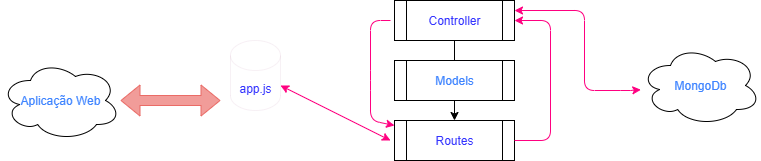

The diagram above was exported from draw.io. Its source (the exported page's mxGraphModel, read from the mxfile embedded in the PNG):
<mxGraphModel dx="890" dy="481" grid="1" gridSize="10" guides="1" tooltips="1" connect="1" arrows="1" fold="1" page="1" pageScale="1" pageWidth="827" pageHeight="1169" math="0" shadow="0">
  <root>
    <mxCell id="0" />
    <mxCell id="1" parent="0" />
    <mxCell id="dLi4WZXf8I_pZs512poh-1" value="&lt;font style=&quot;--darkreader-inline-color: var(--darkreader-text-3e84ff, #45a2ff);&quot; data-darkreader-inline-color=&quot;&quot; color=&quot;#3e84ff&quot;&gt;Aplicação Web&lt;/font&gt;" style="ellipse;shape=cloud;whiteSpace=wrap;html=1;" parent="1" vertex="1">
      <mxGeometry x="10" y="250" width="120" height="80" as="geometry" />
    </mxCell>
    <mxCell id="dLi4WZXf8I_pZs512poh-3" value="&lt;font style=&quot;color: rgb(51, 51, 255); --darkreader-inline-color: var(--darkreader-text-3333ff, #3d84ff);&quot; data-darkreader-inline-color=&quot;&quot;&gt;app.js&lt;/font&gt;" style="shape=cylinder3;whiteSpace=wrap;html=1;boundedLbl=1;backgroundOutline=1;size=15;labelBackgroundColor=default;strokeWidth=0;strokeColor=#B5739D;" parent="1" vertex="1">
      <mxGeometry x="240" y="230" width="50" height="70" as="geometry" />
    </mxCell>
    <mxCell id="dLi4WZXf8I_pZs512poh-6" value="" style="shape=flexArrow;endArrow=classic;startArrow=classic;html=1;rounded=0;strokeColor=#EA6B66;fillColor=#F19C99;" parent="1" source="dLi4WZXf8I_pZs512poh-1" edge="1">
      <mxGeometry width="100" height="100" relative="1" as="geometry">
        <mxPoint x="120" y="345" as="sourcePoint" />
        <mxPoint x="230" y="290" as="targetPoint" />
      </mxGeometry>
    </mxCell>
    <mxCell id="dLi4WZXf8I_pZs512poh-19" value="" style="edgeStyle=orthogonalEdgeStyle;rounded=0;orthogonalLoop=1;jettySize=auto;html=1;" parent="1" source="dLi4WZXf8I_pZs512poh-7" target="dLi4WZXf8I_pZs512poh-10" edge="1">
      <mxGeometry relative="1" as="geometry" />
    </mxCell>
    <mxCell id="dLi4WZXf8I_pZs512poh-7" value="&lt;font data-darkreader-inline-color=&quot;&quot; style=&quot;color: rgb(51, 51, 255); --darkreader-inline-color: var(--darkreader-text-3333ff, #3e84ff);&quot;&gt;Controller&lt;/font&gt;" style="shape=process;whiteSpace=wrap;html=1;backgroundOutline=1;" parent="1" vertex="1">
      <mxGeometry x="404" y="190" width="120" height="40" as="geometry" />
    </mxCell>
    <mxCell id="dLi4WZXf8I_pZs512poh-8" value="&lt;font style=&quot;--darkreader-inline-color: var(--darkreader-text-3e84ff, #45a2ff);&quot; data-darkreader-inline-color=&quot;&quot; color=&quot;#3e84ff&quot;&gt;Models&lt;/font&gt;" style="shape=process;whiteSpace=wrap;html=1;backgroundOutline=1;" parent="1" vertex="1">
      <mxGeometry x="404" y="250" width="120" height="40" as="geometry" />
    </mxCell>
    <mxCell id="dLi4WZXf8I_pZs512poh-10" value="&lt;font data-darkreader-inline-color=&quot;&quot; style=&quot;color: rgb(51, 51, 255); --darkreader-inline-color: var(--darkreader-text-3333ff, #3e84ff);&quot;&gt;Routes&lt;/font&gt;" style="shape=process;whiteSpace=wrap;html=1;backgroundOutline=1;" parent="1" vertex="1">
      <mxGeometry x="404" y="310" width="120" height="40" as="geometry" />
    </mxCell>
    <mxCell id="dLi4WZXf8I_pZs512poh-11" value="" style="endArrow=classic;startArrow=classic;html=1;rounded=1;exitX=1;exitY=0;exitDx=0;exitDy=45;exitPerimeter=0;curved=0;strokeColor=#FF0080;" parent="1" source="dLi4WZXf8I_pZs512poh-3" edge="1">
      <mxGeometry width="50" height="50" relative="1" as="geometry">
        <mxPoint x="220" y="300" as="sourcePoint" />
        <mxPoint x="400" y="330" as="targetPoint" />
      </mxGeometry>
    </mxCell>
    <mxCell id="dLi4WZXf8I_pZs512poh-15" value="" style="endArrow=classic;html=1;rounded=1;exitX=1;exitY=0.5;exitDx=0;exitDy=0;entryX=1;entryY=0.5;entryDx=0;entryDy=0;curved=0;strokeColor=#FF0080;" parent="1" source="dLi4WZXf8I_pZs512poh-10" target="dLi4WZXf8I_pZs512poh-7" edge="1">
      <mxGeometry width="50" height="50" relative="1" as="geometry">
        <mxPoint x="264" y="300" as="sourcePoint" />
        <mxPoint x="314" y="250" as="targetPoint" />
        <Array as="points">
          <mxPoint x="560" y="330" />
          <mxPoint x="560" y="210" />
        </Array>
      </mxGeometry>
    </mxCell>
    <mxCell id="dLi4WZXf8I_pZs512poh-16" value="&lt;font style=&quot;--darkreader-inline-color: var(--darkreader-text-3e84ff, #45a2ff);&quot; data-darkreader-inline-color=&quot;&quot; color=&quot;#3e84ff&quot;&gt;MongoDb&lt;/font&gt;" style="ellipse;shape=cloud;whiteSpace=wrap;html=1;" parent="1" vertex="1">
      <mxGeometry x="650" y="235" width="120" height="80" as="geometry" />
    </mxCell>
    <mxCell id="dLi4WZXf8I_pZs512poh-23" value="" style="endArrow=classic;startArrow=classic;html=1;rounded=1;curved=0;strokeColor=#FF0080;" parent="1" target="dLi4WZXf8I_pZs512poh-16" edge="1">
      <mxGeometry width="50" height="50" relative="1" as="geometry">
        <mxPoint x="524" y="200" as="sourcePoint" />
        <mxPoint x="650" y="280" as="targetPoint" />
        <Array as="points">
          <mxPoint x="594" y="200" />
          <mxPoint x="594" y="280" />
          <mxPoint x="640" y="280" />
        </Array>
      </mxGeometry>
    </mxCell>
    <mxCell id="dLi4WZXf8I_pZs512poh-26" value="" style="endArrow=classic;html=1;rounded=1;curved=0;strokeColor=#FF0080;" parent="1" edge="1">
      <mxGeometry width="50" height="50" relative="1" as="geometry">
        <mxPoint x="400" y="210" as="sourcePoint" />
        <mxPoint x="404" y="315" as="targetPoint" />
        <Array as="points">
          <mxPoint x="380" y="210" />
          <mxPoint x="380" y="270" />
          <mxPoint x="380" y="310" />
        </Array>
      </mxGeometry>
    </mxCell>
  </root>
</mxGraphModel>